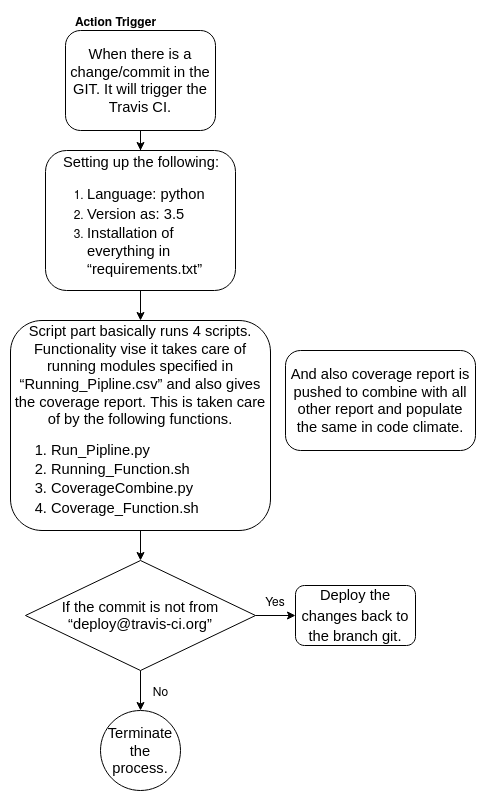

The diagram above was exported from draw.io. Its source (the exported page's mxGraphModel, read from the mxfile embedded in the PNG):
<mxGraphModel dx="801" dy="441" grid="1" gridSize="10" guides="1" tooltips="1" connect="1" arrows="1" fold="1" page="1" pageScale="1" pageWidth="1169" pageHeight="1654" math="0" shadow="0">
  <root>
    <mxCell id="0" />
    <mxCell id="1" parent="0" />
    <mxCell id="xH6ju4UDbwjPHF0b5fRf-1" style="edgeStyle=orthogonalEdgeStyle;rounded=0;orthogonalLoop=1;jettySize=auto;html=1;" edge="1" parent="1" source="IdfV368gfc09YZr09Y6b-13" target="nfjSXhysRB-GB14QgbNU-1">
      <mxGeometry relative="1" as="geometry" />
    </mxCell>
    <mxCell id="IdfV368gfc09YZr09Y6b-13" value="&lt;span style=&quot;font-size: 11pt ; font-family: &amp;#34;arial&amp;#34; ; font-weight: 400 ; font-style: normal ; font-variant: normal ; text-decoration: none ; vertical-align: baseline&quot; id=&quot;docs-internal-guid-4a10330d-7fff-6843-d3cd-0df79a7719b1&quot;&gt;When there is a change/commit in the GIT. It will trigger the Travis CI.&lt;/span&gt;" style="rounded=1;whiteSpace=wrap;html=1;" parent="1" vertex="1">
      <mxGeometry x="280" y="50" width="150" height="100" as="geometry" />
    </mxCell>
    <mxCell id="IdfV368gfc09YZr09Y6b-14" value="&lt;b&gt;Action Trigger&lt;/b&gt;" style="text;html=1;align=center;verticalAlign=middle;resizable=0;points=[];autosize=1;" parent="1" vertex="1">
      <mxGeometry x="280" y="30" width="100" height="20" as="geometry" />
    </mxCell>
    <mxCell id="xH6ju4UDbwjPHF0b5fRf-4" style="edgeStyle=orthogonalEdgeStyle;rounded=0;orthogonalLoop=1;jettySize=auto;html=1;entryX=0.5;entryY=0;entryDx=0;entryDy=0;" edge="1" parent="1" source="nfjSXhysRB-GB14QgbNU-1" target="xH6ju4UDbwjPHF0b5fRf-3">
      <mxGeometry relative="1" as="geometry" />
    </mxCell>
    <mxCell id="nfjSXhysRB-GB14QgbNU-1" value="&lt;p dir=&quot;ltr&quot; style=&quot;line-height: 1.38 ; margin-top: 0pt ; margin-bottom: 0pt&quot; id=&quot;docs-internal-guid-cab8e2a0-7fff-0348-ed02-b33724630cc0&quot; align=&quot;center&quot;&gt;&lt;span style=&quot;font-size: 11pt ; font-family: &amp;#34;arial&amp;#34; ; font-weight: 400 ; font-style: normal ; font-variant: normal ; text-decoration: none ; vertical-align: baseline&quot;&gt;Setting up the following:&lt;/span&gt;&lt;/p&gt;&lt;div align=&quot;left&quot;&gt;&lt;ol&gt;&lt;li&gt;&lt;p dir=&quot;ltr&quot; style=&quot;line-height: 1.38 ; margin-top: 0pt ; margin-bottom: 0pt&quot;&gt;&lt;span style=&quot;font-size: 11pt ; font-family: &amp;#34;arial&amp;#34; ; font-weight: 400 ; font-style: normal ; font-variant: normal ; text-decoration: none ; vertical-align: baseline&quot;&gt;Language: python&lt;/span&gt;&lt;/p&gt;&lt;/li&gt;&lt;li&gt;&lt;p dir=&quot;ltr&quot; style=&quot;line-height: 1.38 ; margin-top: 0pt ; margin-bottom: 0pt&quot;&gt;&lt;span style=&quot;font-size: 11pt ; font-family: &amp;#34;arial&amp;#34; ; font-weight: 400 ; font-style: normal ; font-variant: normal ; text-decoration: none ; vertical-align: baseline&quot;&gt;Version as: 3.5&lt;/span&gt;&lt;/p&gt;&lt;/li&gt;&lt;li&gt;&lt;span style=&quot;font-size: 11pt ; font-family: &amp;#34;arial&amp;#34; ; font-weight: 400 ; font-style: normal ; font-variant: normal ; text-decoration: none ; vertical-align: baseline&quot;&gt;&lt;span style=&quot;font-size: 11pt ; font-family: &amp;#34;arial&amp;#34; ; font-weight: 400 ; font-style: normal ; font-variant: normal ; text-decoration: none ; vertical-align: baseline&quot; id=&quot;docs-internal-guid-7e621a20-7fff-7f96-cd00-5e74ec5843c7&quot;&gt;Installation of everything&amp;nbsp;&lt;/span&gt;&lt;span style=&quot;font-size: 11pt ; font-family: &amp;#34;arial&amp;#34; ; font-weight: 400 ; font-style: normal ; font-variant: normal ; text-decoration: none ; vertical-align: baseline&quot; id=&quot;docs-internal-guid-7e621a20-7fff-7f96-cd00-5e74ec5843c7&quot;&gt;&lt;/span&gt;&lt;span style=&quot;font-size: 11pt ; font-family: &amp;#34;arial&amp;#34; ; font-weight: 400 ; font-style: normal ; font-variant: normal ; text-decoration: none ; vertical-align: baseline&quot; id=&quot;docs-internal-guid-7e621a20-7fff-7f96-cd00-5e74ec5843c7&quot;&gt;in “requirements.txt”&lt;/span&gt;&lt;/span&gt;&lt;/li&gt;&lt;/ol&gt;&lt;/div&gt;" style="rounded=1;whiteSpace=wrap;html=1;align=left;" parent="1" vertex="1">
      <mxGeometry x="260" y="170" width="190" height="140" as="geometry" />
    </mxCell>
    <mxCell id="xH6ju4UDbwjPHF0b5fRf-14" style="edgeStyle=orthogonalEdgeStyle;rounded=0;orthogonalLoop=1;jettySize=auto;html=1;entryX=0.5;entryY=0;entryDx=0;entryDy=0;" edge="1" parent="1" source="xH6ju4UDbwjPHF0b5fRf-3" target="xH6ju4UDbwjPHF0b5fRf-6">
      <mxGeometry relative="1" as="geometry" />
    </mxCell>
    <mxCell id="xH6ju4UDbwjPHF0b5fRf-3" value="&lt;div&gt;&lt;span style=&quot;font-size: 11pt ; font-family: &amp;#34;arial&amp;#34; ; font-weight: 400 ; font-style: normal ; font-variant: normal ; text-decoration: none ; vertical-align: baseline&quot; id=&quot;docs-internal-guid-f04837f6-7fff-0563-53d8-4939c78f13eb&quot;&gt;Script part basically runs 4 scripts. Functionality vise it takes care of running modules specified in “Running_Pipline.csv” and also gives the coverage report. This is taken care of by the following functions.&lt;/span&gt;&lt;/div&gt;&lt;div align=&quot;left&quot;&gt;&lt;ol&gt;&lt;li dir=&quot;ltr&quot; style=&quot;list-style-type: decimal ; font-size: 11pt ; font-family: &amp;#34;arial&amp;#34; ; font-weight: 400 ; font-style: normal ; font-variant: normal ; text-decoration: none ; vertical-align: baseline&quot;&gt;&lt;p dir=&quot;ltr&quot; style=&quot;line-height: 1.38 ; margin-top: 0pt ; margin-bottom: 0pt&quot;&gt;&lt;span style=&quot;font-size: 11pt ; font-family: &amp;#34;arial&amp;#34; ; font-weight: 400 ; font-style: normal ; font-variant: normal ; text-decoration: none ; vertical-align: baseline&quot;&gt;Run_Pipline.py&lt;/span&gt;&lt;/p&gt;&lt;/li&gt;&lt;li dir=&quot;ltr&quot; style=&quot;list-style-type: decimal ; font-size: 11pt ; font-family: &amp;#34;arial&amp;#34; ; font-weight: 400 ; font-style: normal ; font-variant: normal ; text-decoration: none ; vertical-align: baseline&quot;&gt;&lt;span style=&quot;font-size: 11pt ; font-family: &amp;#34;arial&amp;#34; ; font-weight: 400 ; font-style: normal ; font-variant: normal ; text-decoration: none ; vertical-align: baseline&quot;&gt;&lt;span style=&quot;font-size: 11pt ; font-family: &amp;#34;arial&amp;#34; ; font-weight: 400 ; font-style: normal ; font-variant: normal ; text-decoration: none ; vertical-align: baseline&quot; id=&quot;docs-internal-guid-4fa5c566-7fff-fe0c-8d85-a9146649f472&quot;&gt;Running_Function.sh&lt;/span&gt;&lt;/span&gt;&lt;/li&gt;&lt;li dir=&quot;ltr&quot; style=&quot;list-style-type: decimal ; font-size: 11pt ; font-family: &amp;#34;arial&amp;#34; ; font-weight: 400 ; font-style: normal ; font-variant: normal ; text-decoration: none ; vertical-align: baseline&quot;&gt;&lt;p dir=&quot;ltr&quot; style=&quot;line-height: 1.38 ; margin-top: 0pt ; margin-bottom: 0pt&quot;&gt;&lt;span style=&quot;font-size: 11pt ; font-family: &amp;#34;arial&amp;#34; ; font-weight: 400 ; font-style: normal ; font-variant: normal ; text-decoration: none ; vertical-align: baseline&quot;&gt;CoverageCombine.py&lt;/span&gt;&lt;/p&gt;&lt;/li&gt;&lt;li dir=&quot;ltr&quot; style=&quot;list-style-type: decimal ; font-size: 11pt ; font-family: &amp;#34;arial&amp;#34; ; font-weight: 400 ; font-style: normal ; font-variant: normal ; text-decoration: none ; vertical-align: baseline&quot;&gt;&lt;span style=&quot;font-size: 11pt ; font-family: &amp;#34;arial&amp;#34; ; font-weight: 400 ; font-style: normal ; font-variant: normal ; text-decoration: none ; vertical-align: baseline&quot;&gt;&lt;span style=&quot;font-size: 11pt ; font-family: &amp;#34;arial&amp;#34; ; font-weight: 400 ; font-style: normal ; font-variant: normal ; text-decoration: none ; vertical-align: baseline&quot; id=&quot;docs-internal-guid-482712fb-7fff-4d51-ce6e-05efc44865d2&quot;&gt;Coverage_Function.sh&lt;/span&gt;&lt;/span&gt;&lt;/li&gt;&lt;/ol&gt;&lt;/div&gt;" style="rounded=1;whiteSpace=wrap;html=1;" vertex="1" parent="1">
      <mxGeometry x="225" y="340" width="260" height="210" as="geometry" />
    </mxCell>
    <mxCell id="xH6ju4UDbwjPHF0b5fRf-5" value="&lt;span style=&quot;font-size: 11pt ; font-family: &amp;#34;arial&amp;#34; ; font-weight: 400 ; font-style: normal ; font-variant: normal ; text-decoration: none ; vertical-align: baseline&quot; id=&quot;docs-internal-guid-43d7d87a-7fff-8533-7499-f07e365397b0&quot;&gt;And also coverage report is pushed to combine with all other report and populate the same in code climate.&lt;/span&gt;" style="rounded=1;whiteSpace=wrap;html=1;" vertex="1" parent="1">
      <mxGeometry x="500" y="370" width="190" height="100" as="geometry" />
    </mxCell>
    <mxCell id="xH6ju4UDbwjPHF0b5fRf-8" style="edgeStyle=orthogonalEdgeStyle;rounded=0;orthogonalLoop=1;jettySize=auto;html=1;" edge="1" parent="1" source="xH6ju4UDbwjPHF0b5fRf-6" target="xH6ju4UDbwjPHF0b5fRf-7">
      <mxGeometry relative="1" as="geometry" />
    </mxCell>
    <mxCell id="xH6ju4UDbwjPHF0b5fRf-13" style="edgeStyle=orthogonalEdgeStyle;rounded=0;orthogonalLoop=1;jettySize=auto;html=1;entryX=0.5;entryY=0;entryDx=0;entryDy=0;" edge="1" parent="1" source="xH6ju4UDbwjPHF0b5fRf-6" target="xH6ju4UDbwjPHF0b5fRf-12">
      <mxGeometry relative="1" as="geometry" />
    </mxCell>
    <mxCell id="xH6ju4UDbwjPHF0b5fRf-6" value="&lt;span style=&quot;font-size: 11pt ; font-family: &amp;#34;arial&amp;#34; ; font-weight: 400 ; font-style: normal ; font-variant: normal ; text-decoration: none ; vertical-align: baseline&quot; id=&quot;docs-internal-guid-79666c9c-7fff-a1ca-74fa-abe27c24b2f1&quot;&gt;If the commit is not from “deploy@travis-ci.org”&lt;/span&gt;" style="rhombus;whiteSpace=wrap;html=1;" vertex="1" parent="1">
      <mxGeometry x="240" y="580" width="230" height="110" as="geometry" />
    </mxCell>
    <mxCell id="xH6ju4UDbwjPHF0b5fRf-7" value="&lt;p dir=&quot;ltr&quot; style=&quot;line-height: 1.38 ; margin-top: 0pt ; margin-bottom: 0pt&quot; id=&quot;docs-internal-guid-8975178c-7fff-44c3-d765-9ce1ce08f218&quot;&gt;&lt;span style=&quot;font-size: 11pt ; font-family: &amp;#34;arial&amp;#34; ; font-weight: 400 ; font-style: normal ; font-variant: normal ; text-decoration: none ; vertical-align: baseline&quot;&gt;Deploy the changes back to the branch git.&lt;/span&gt;&lt;/p&gt;" style="rounded=1;whiteSpace=wrap;html=1;" vertex="1" parent="1">
      <mxGeometry x="510" y="605" width="120" height="60" as="geometry" />
    </mxCell>
    <mxCell id="xH6ju4UDbwjPHF0b5fRf-9" value="Yes" style="text;html=1;strokeColor=none;fillColor=none;align=center;verticalAlign=middle;whiteSpace=wrap;rounded=0;" vertex="1" parent="1">
      <mxGeometry x="470" y="610" width="40" height="20" as="geometry" />
    </mxCell>
    <mxCell id="xH6ju4UDbwjPHF0b5fRf-12" value="&lt;span style=&quot;font-size: 11pt ; font-family: &amp;#34;arial&amp;#34; ; font-weight: 400 ; font-style: normal ; font-variant: normal ; text-decoration: none ; vertical-align: baseline&quot; id=&quot;docs-internal-guid-5b3d8c41-7fff-e293-4b64-104a351203ea&quot;&gt;Terminate the process.&lt;/span&gt;" style="ellipse;whiteSpace=wrap;html=1;aspect=fixed;" vertex="1" parent="1">
      <mxGeometry x="315" y="730" width="80" height="80" as="geometry" />
    </mxCell>
    <mxCell id="xH6ju4UDbwjPHF0b5fRf-15" value="No" style="text;html=1;align=center;verticalAlign=middle;resizable=0;points=[];autosize=1;" vertex="1" parent="1">
      <mxGeometry x="360" y="700" width="30" height="20" as="geometry" />
    </mxCell>
  </root>
</mxGraphModel>